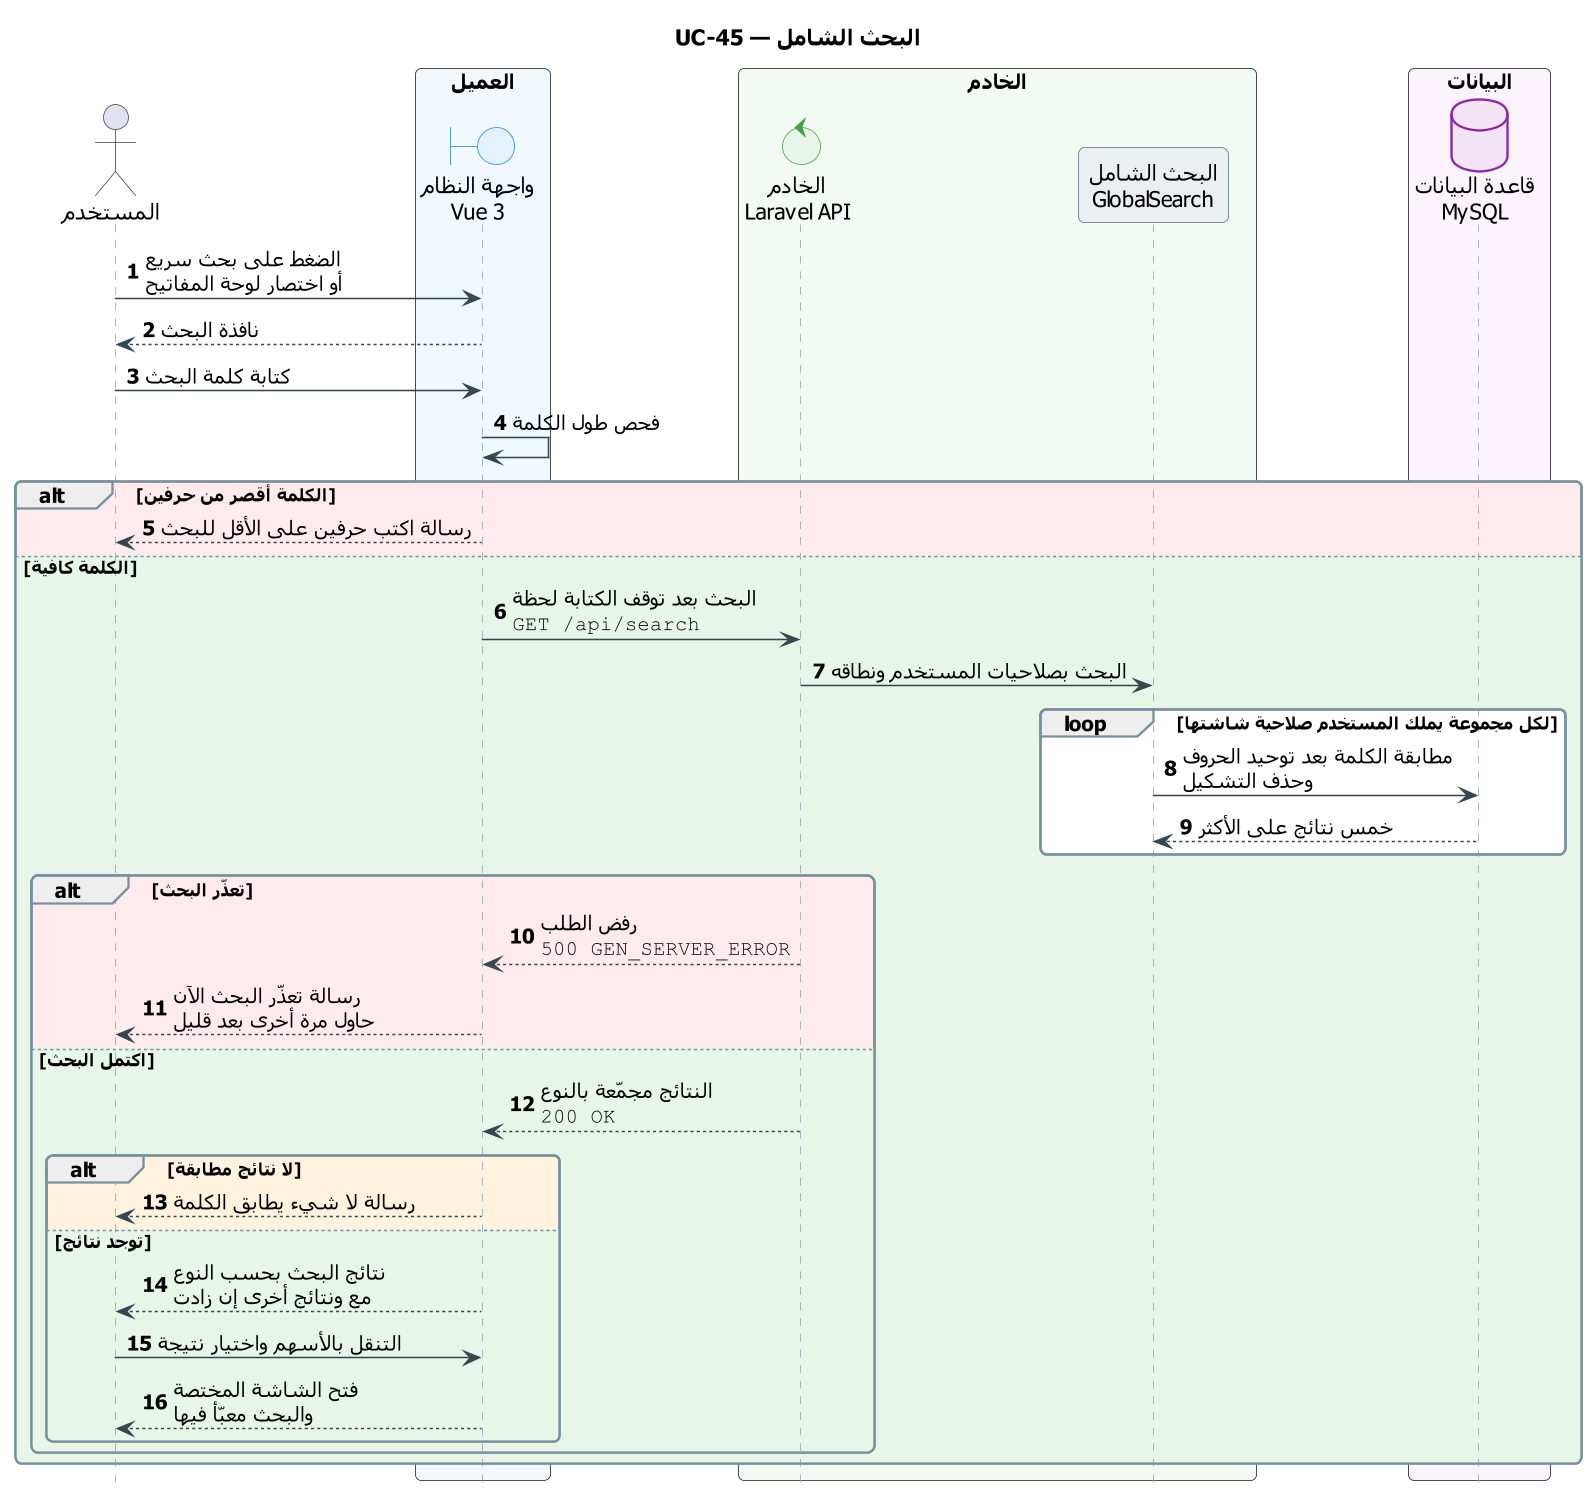

The diagram above was rendered by PlantUML. Its source (embedded in the PNG):
@startuml UC-45_global_search
skinparam dpi 150
' ===== النمط الموحّد (انسخه مع المخطط) =====
skinparam defaultFontName Tahoma
skinparam shadowing false
skinparam roundcorner 8
skinparam ParticipantPadding 14
skinparam BoxPadding 10
skinparam NoteBackgroundColor #FFF8E1
skinparam NoteBorderColor #FFB300
skinparam ParticipantBackgroundColor #ECEFF1
skinparam ParticipantBorderColor #546E7A
skinparam ActorBorderColor #37474F
skinparam BoundaryBackgroundColor #E3F2FD
skinparam BoundaryBorderColor #1E88E5
skinparam ControlBackgroundColor #E8F5E9
skinparam ControlBorderColor #43A047
skinparam DatabaseBackgroundColor #F3E5F5
skinparam DatabaseBorderColor #8E24AA
skinparam sequence {
  ArrowColor #37474F
  LifeLineBorderColor #90A4AE
  GroupBorderColor #78909C
  DividerBackgroundColor #E3F2FD
  DividerBorderColor #78909C
  ReferenceBackgroundColor #FFF8E1
  ReferenceBorderColor #546E7A
}
hide footbox
autonumber
' ===== المخطط =====
title UC-45 — البحث الشامل

actor "المستخدم" as U
box "العميل" #F1F8FE
  boundary "واجهة النظام\nVue 3" as UI
end box
box "الخادم" #F3FAF3
  control "الخادم\nLaravel API" as API
  participant "البحث الشامل\nGlobalSearch" as GS
end box
box "البيانات" #FBF4FC
  database "قاعدة البيانات\nMySQL" as DB
end box

U -> UI : الضغط على بحث سريع\nأو اختصار لوحة المفاتيح
UI --> U : نافذة البحث
U -> UI : كتابة كلمة البحث
UI -> UI : فحص طول الكلمة
alt #FFEBEE الكلمة أقصر من حرفين
  UI --> U : رسالة اكتب حرفين على الأقل للبحث
else #E8F5E9 الكلمة كافية
  UI -> API : البحث بعد توقف الكتابة لحظة\n""GET /api/search""
  API -> GS : البحث بصلاحيات المستخدم ونطاقه
  loop #FFFFFF لكل مجموعة يملك المستخدم صلاحية شاشتها
    GS -> DB : مطابقة الكلمة بعد توحيد الحروف\nوحذف التشكيل
    DB --> GS : خمس نتائج على الأكثر
  end
  alt #FFEBEE تعذّر البحث
    API --> UI : رفض الطلب\n""500 GEN_SERVER_ERROR""
    UI --> U : رسالة تعذّر البحث الآن\nحاول مرة أخرى بعد قليل
  else #E8F5E9 اكتمل البحث
    API --> UI : النتائج مجمّعة بالنوع\n""200 OK""
    alt #FFF3E0 لا نتائج مطابقة
      UI --> U : رسالة لا شيء يطابق الكلمة
    else #E8F5E9 توجد نتائج
      UI --> U : نتائج البحث بحسب النوع\nمع ونتائج أخرى إن زادت
      U -> UI : التنقل بالأسهم واختيار نتيجة
      UI --> U : فتح الشاشة المختصة\nوالبحث معبّأ فيها
    end
  end
end
@enduml